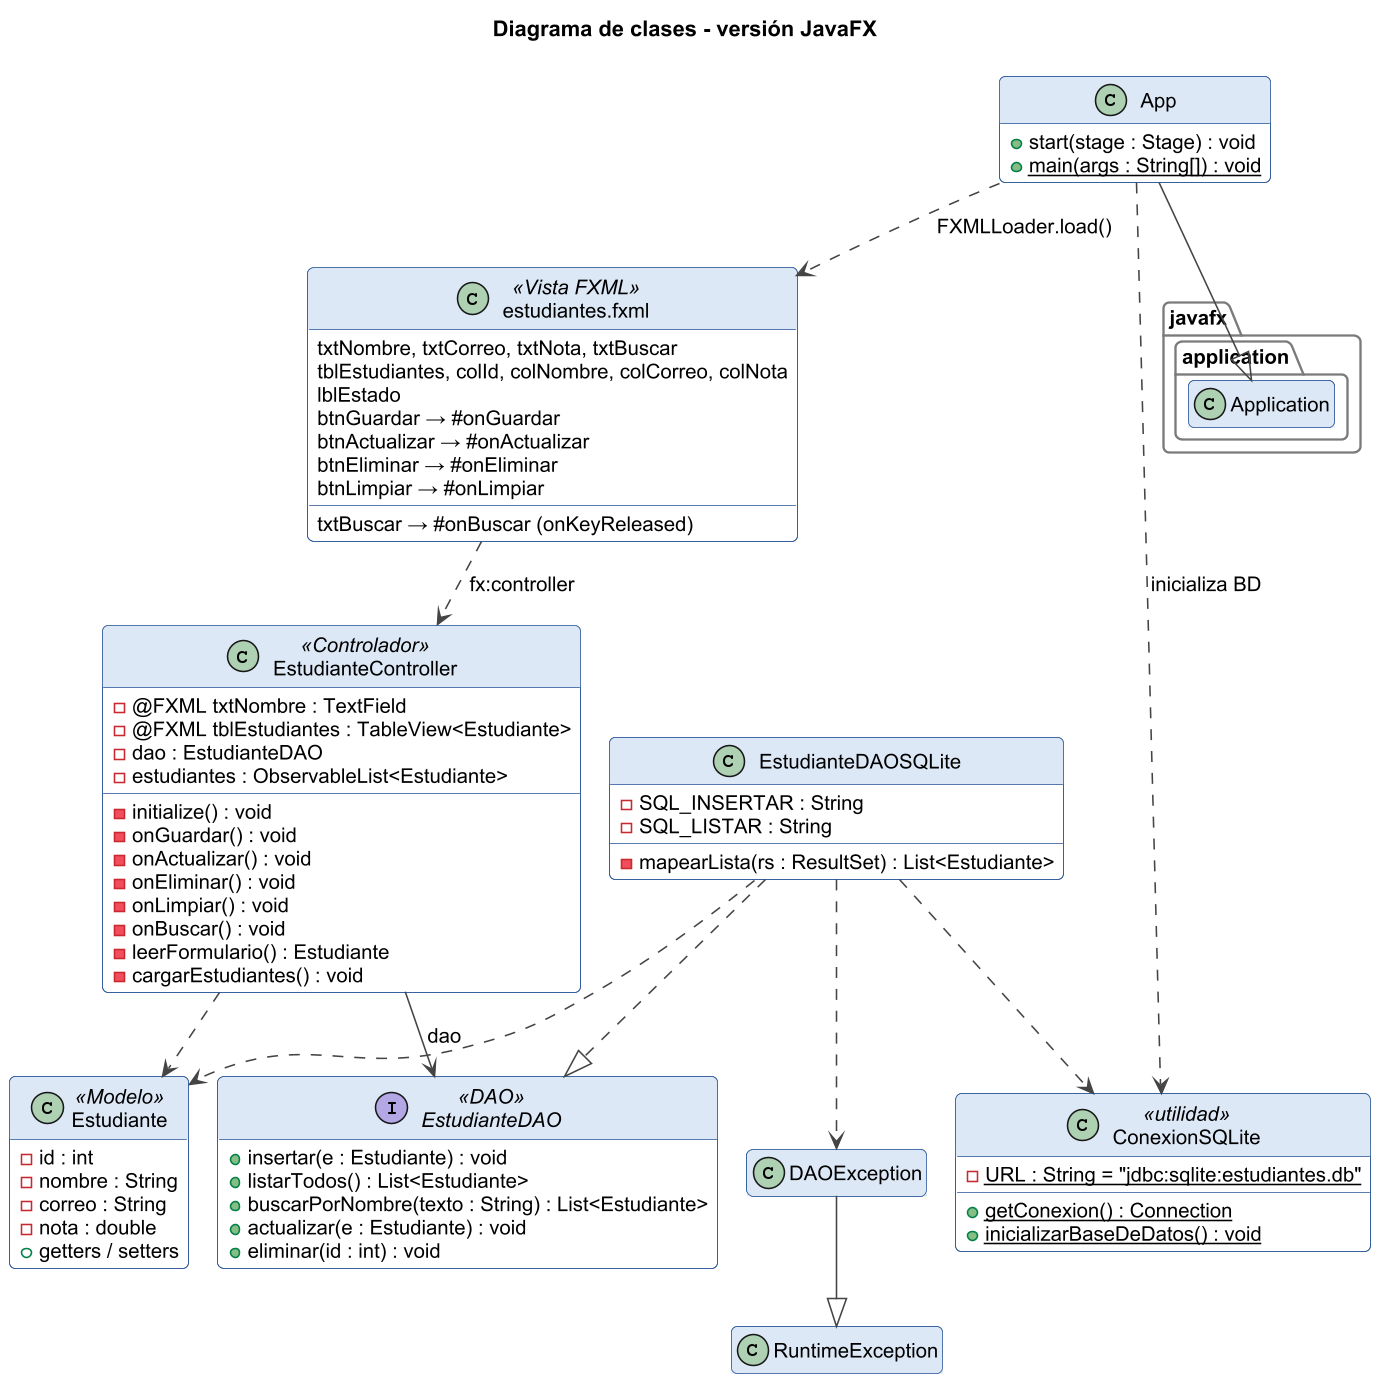

The diagram above was rendered by PlantUML. Its source (embedded in the PNG):
@startuml 02_clases_javafx
!include estilo.iuml
title Diagrama de clases - versión JavaFX

class App {
  + start(stage : Stage) : void
  + {static} main(args : String[]) : void
}
App --|> javafx.application.Application

class "estudiantes.fxml" as FXML <<Vista FXML>> {
  txtNombre, txtCorreo, txtNota, txtBuscar
  tblEstudiantes, colId, colNombre, colCorreo, colNota
  lblEstado
  btnGuardar → #onGuardar
  btnActualizar → #onActualizar
  btnEliminar → #onEliminar
  btnLimpiar → #onLimpiar
  txtBuscar → #onBuscar (onKeyReleased)
}

class EstudianteController <<Controlador>> {
  - @FXML txtNombre : TextField
  - @FXML tblEstudiantes : TableView<Estudiante>
  - dao : EstudianteDAO
  - estudiantes : ObservableList<Estudiante>
  - initialize() : void
  - onGuardar() : void
  - onActualizar() : void
  - onEliminar() : void
  - onLimpiar() : void
  - onBuscar() : void
  - leerFormulario() : Estudiante
  - cargarEstudiantes() : void
}

class Estudiante <<Modelo>> {
  - id : int
  - nombre : String
  - correo : String
  - nota : double
  + getters / setters
}

interface EstudianteDAO <<DAO>> {
  + insertar(e : Estudiante) : void
  + listarTodos() : List<Estudiante>
  + buscarPorNombre(texto : String) : List<Estudiante>
  + actualizar(e : Estudiante) : void
  + eliminar(id : int) : void
}

class EstudianteDAOSQLite {
  - SQL_INSERTAR : String
  - SQL_LISTAR : String
  - mapearLista(rs : ResultSet) : List<Estudiante>
}

class DAOException {
}
DAOException --|> RuntimeException

class ConexionSQLite <<utilidad>> {
  - {static} URL : String = "jdbc:sqlite:estudiantes.db"
  + {static} getConexion() : Connection
  + {static} inicializarBaseDeDatos() : void
}

App ..> FXML : FXMLLoader.load()
App ..> ConexionSQLite : inicializa BD
FXML ..> EstudianteController : fx:controller
EstudianteController --> EstudianteDAO : dao
EstudianteController ..> Estudiante
EstudianteDAOSQLite ..|> EstudianteDAO
EstudianteDAOSQLite ..> ConexionSQLite
EstudianteDAOSQLite ..> Estudiante
EstudianteDAOSQLite ..> DAOException
@enduml